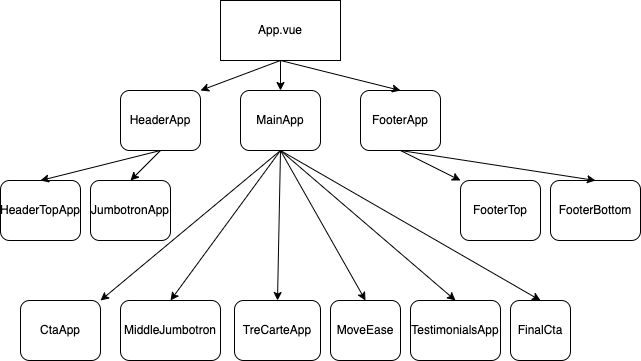

The diagram above was exported from draw.io. Its source (the exported page's mxGraphModel, read from the mxfile embedded in the PNG):
<mxGraphModel dx="1018" dy="588" grid="1" gridSize="10" guides="1" tooltips="1" connect="1" arrows="1" fold="1" page="1" pageScale="1" pageWidth="827" pageHeight="1169" math="0" shadow="0">
  <root>
    <mxCell id="0" />
    <mxCell id="1" parent="0" />
    <mxCell id="LKfaXtM0sbWCj9PLnQH_-1" value="App.vue" style="rounded=0;whiteSpace=wrap;html=1;" vertex="1" parent="1">
      <mxGeometry x="340" y="30" width="120" height="60" as="geometry" />
    </mxCell>
    <mxCell id="LKfaXtM0sbWCj9PLnQH_-2" value="HeaderApp" style="rounded=1;whiteSpace=wrap;html=1;" vertex="1" parent="1">
      <mxGeometry x="240" y="120" width="80" height="60" as="geometry" />
    </mxCell>
    <mxCell id="LKfaXtM0sbWCj9PLnQH_-3" value="MainApp" style="rounded=1;whiteSpace=wrap;html=1;" vertex="1" parent="1">
      <mxGeometry x="360" y="120" width="80" height="60" as="geometry" />
    </mxCell>
    <mxCell id="LKfaXtM0sbWCj9PLnQH_-4" value="FooterApp" style="rounded=1;whiteSpace=wrap;html=1;" vertex="1" parent="1">
      <mxGeometry x="480" y="120" width="80" height="60" as="geometry" />
    </mxCell>
    <mxCell id="LKfaXtM0sbWCj9PLnQH_-5" value="" style="endArrow=classic;html=1;rounded=0;exitX=0.5;exitY=1;exitDx=0;exitDy=0;entryX=1;entryY=0;entryDx=0;entryDy=0;" edge="1" parent="1" source="LKfaXtM0sbWCj9PLnQH_-1" target="LKfaXtM0sbWCj9PLnQH_-2">
      <mxGeometry width="50" height="50" relative="1" as="geometry">
        <mxPoint x="460" y="300" as="sourcePoint" />
        <mxPoint x="510" y="250" as="targetPoint" />
      </mxGeometry>
    </mxCell>
    <mxCell id="LKfaXtM0sbWCj9PLnQH_-6" value="" style="endArrow=classic;html=1;rounded=0;exitX=0.5;exitY=1;exitDx=0;exitDy=0;entryX=0.5;entryY=0;entryDx=0;entryDy=0;" edge="1" parent="1" source="LKfaXtM0sbWCj9PLnQH_-1" target="LKfaXtM0sbWCj9PLnQH_-3">
      <mxGeometry width="50" height="50" relative="1" as="geometry">
        <mxPoint x="460" y="300" as="sourcePoint" />
        <mxPoint x="510" y="250" as="targetPoint" />
      </mxGeometry>
    </mxCell>
    <mxCell id="LKfaXtM0sbWCj9PLnQH_-7" value="" style="endArrow=classic;html=1;rounded=0;exitX=0.5;exitY=1;exitDx=0;exitDy=0;entryX=0.5;entryY=0;entryDx=0;entryDy=0;" edge="1" parent="1" source="LKfaXtM0sbWCj9PLnQH_-1" target="LKfaXtM0sbWCj9PLnQH_-4">
      <mxGeometry width="50" height="50" relative="1" as="geometry">
        <mxPoint x="460" y="300" as="sourcePoint" />
        <mxPoint x="510" y="250" as="targetPoint" />
      </mxGeometry>
    </mxCell>
    <mxCell id="LKfaXtM0sbWCj9PLnQH_-8" value="HeaderTopApp" style="rounded=1;whiteSpace=wrap;html=1;" vertex="1" parent="1">
      <mxGeometry x="120" y="210" width="80" height="60" as="geometry" />
    </mxCell>
    <mxCell id="LKfaXtM0sbWCj9PLnQH_-9" value="JumbotronApp" style="rounded=1;whiteSpace=wrap;html=1;" vertex="1" parent="1">
      <mxGeometry x="210" y="210" width="80" height="60" as="geometry" />
    </mxCell>
    <mxCell id="LKfaXtM0sbWCj9PLnQH_-10" value="" style="endArrow=classic;html=1;rounded=0;exitX=0.5;exitY=1;exitDx=0;exitDy=0;entryX=0.5;entryY=0;entryDx=0;entryDy=0;" edge="1" parent="1" source="LKfaXtM0sbWCj9PLnQH_-2" target="LKfaXtM0sbWCj9PLnQH_-8">
      <mxGeometry width="50" height="50" relative="1" as="geometry">
        <mxPoint x="460" y="300" as="sourcePoint" />
        <mxPoint x="510" y="250" as="targetPoint" />
      </mxGeometry>
    </mxCell>
    <mxCell id="LKfaXtM0sbWCj9PLnQH_-11" value="" style="endArrow=classic;html=1;rounded=0;exitX=0.5;exitY=1;exitDx=0;exitDy=0;entryX=0.5;entryY=0;entryDx=0;entryDy=0;" edge="1" parent="1" source="LKfaXtM0sbWCj9PLnQH_-2" target="LKfaXtM0sbWCj9PLnQH_-9">
      <mxGeometry width="50" height="50" relative="1" as="geometry">
        <mxPoint x="460" y="300" as="sourcePoint" />
        <mxPoint x="510" y="250" as="targetPoint" />
      </mxGeometry>
    </mxCell>
    <mxCell id="LKfaXtM0sbWCj9PLnQH_-12" value="CtaApp" style="rounded=1;whiteSpace=wrap;html=1;" vertex="1" parent="1">
      <mxGeometry x="140" y="330" width="80" height="60" as="geometry" />
    </mxCell>
    <mxCell id="LKfaXtM0sbWCj9PLnQH_-14" value="" style="endArrow=classic;html=1;rounded=0;exitX=0.5;exitY=1;exitDx=0;exitDy=0;entryX=1;entryY=0;entryDx=0;entryDy=0;" edge="1" parent="1" source="LKfaXtM0sbWCj9PLnQH_-3" target="LKfaXtM0sbWCj9PLnQH_-12">
      <mxGeometry width="50" height="50" relative="1" as="geometry">
        <mxPoint x="460" y="300" as="sourcePoint" />
        <mxPoint x="510" y="250" as="targetPoint" />
      </mxGeometry>
    </mxCell>
    <mxCell id="LKfaXtM0sbWCj9PLnQH_-15" value="MiddleJumbotron" style="rounded=1;whiteSpace=wrap;html=1;" vertex="1" parent="1">
      <mxGeometry x="240" y="330" width="100" height="60" as="geometry" />
    </mxCell>
    <mxCell id="LKfaXtM0sbWCj9PLnQH_-16" value="" style="endArrow=classic;html=1;rounded=0;entryX=0.5;entryY=0;entryDx=0;entryDy=0;" edge="1" parent="1" target="LKfaXtM0sbWCj9PLnQH_-15">
      <mxGeometry width="50" height="50" relative="1" as="geometry">
        <mxPoint x="400" y="180" as="sourcePoint" />
        <mxPoint x="510" y="250" as="targetPoint" />
      </mxGeometry>
    </mxCell>
    <mxCell id="LKfaXtM0sbWCj9PLnQH_-17" value="TreCarteApp" style="rounded=1;whiteSpace=wrap;html=1;" vertex="1" parent="1">
      <mxGeometry x="354" y="330" width="86" height="60" as="geometry" />
    </mxCell>
    <mxCell id="LKfaXtM0sbWCj9PLnQH_-18" value="" style="endArrow=classic;html=1;rounded=0;exitX=0.5;exitY=1;exitDx=0;exitDy=0;entryX=0.5;entryY=0;entryDx=0;entryDy=0;" edge="1" parent="1" source="LKfaXtM0sbWCj9PLnQH_-3" target="LKfaXtM0sbWCj9PLnQH_-17">
      <mxGeometry width="50" height="50" relative="1" as="geometry">
        <mxPoint x="460" y="300" as="sourcePoint" />
        <mxPoint x="510" y="250" as="targetPoint" />
      </mxGeometry>
    </mxCell>
    <mxCell id="LKfaXtM0sbWCj9PLnQH_-19" value="MoveEase" style="rounded=1;whiteSpace=wrap;html=1;" vertex="1" parent="1">
      <mxGeometry x="450" y="330" width="70" height="60" as="geometry" />
    </mxCell>
    <mxCell id="LKfaXtM0sbWCj9PLnQH_-20" value="" style="endArrow=classic;html=1;rounded=0;exitX=0.5;exitY=1;exitDx=0;exitDy=0;entryX=0.5;entryY=0;entryDx=0;entryDy=0;" edge="1" parent="1" source="LKfaXtM0sbWCj9PLnQH_-3" target="LKfaXtM0sbWCj9PLnQH_-19">
      <mxGeometry width="50" height="50" relative="1" as="geometry">
        <mxPoint x="460" y="300" as="sourcePoint" />
        <mxPoint x="510" y="250" as="targetPoint" />
      </mxGeometry>
    </mxCell>
    <mxCell id="LKfaXtM0sbWCj9PLnQH_-21" value="TestimonialsApp" style="rounded=1;whiteSpace=wrap;html=1;" vertex="1" parent="1">
      <mxGeometry x="530" y="330" width="90" height="60" as="geometry" />
    </mxCell>
    <mxCell id="LKfaXtM0sbWCj9PLnQH_-22" value="" style="endArrow=classic;html=1;rounded=0;exitX=0.5;exitY=1;exitDx=0;exitDy=0;entryX=0.5;entryY=0;entryDx=0;entryDy=0;" edge="1" parent="1" source="LKfaXtM0sbWCj9PLnQH_-3" target="LKfaXtM0sbWCj9PLnQH_-21">
      <mxGeometry width="50" height="50" relative="1" as="geometry">
        <mxPoint x="460" y="300" as="sourcePoint" />
        <mxPoint x="510" y="250" as="targetPoint" />
      </mxGeometry>
    </mxCell>
    <mxCell id="LKfaXtM0sbWCj9PLnQH_-23" value="FinalCta" style="rounded=1;whiteSpace=wrap;html=1;" vertex="1" parent="1">
      <mxGeometry x="630" y="330" width="60" height="60" as="geometry" />
    </mxCell>
    <mxCell id="LKfaXtM0sbWCj9PLnQH_-24" value="" style="endArrow=classic;html=1;rounded=0;entryX=0.5;entryY=0;entryDx=0;entryDy=0;" edge="1" parent="1" target="LKfaXtM0sbWCj9PLnQH_-23">
      <mxGeometry width="50" height="50" relative="1" as="geometry">
        <mxPoint x="400" y="180" as="sourcePoint" />
        <mxPoint x="510" y="250" as="targetPoint" />
      </mxGeometry>
    </mxCell>
    <mxCell id="LKfaXtM0sbWCj9PLnQH_-25" value="FooterTop" style="rounded=1;whiteSpace=wrap;html=1;" vertex="1" parent="1">
      <mxGeometry x="580" y="210" width="80" height="60" as="geometry" />
    </mxCell>
    <mxCell id="LKfaXtM0sbWCj9PLnQH_-26" value="FooterBottom" style="rounded=1;whiteSpace=wrap;html=1;" vertex="1" parent="1">
      <mxGeometry x="670" y="210" width="90" height="60" as="geometry" />
    </mxCell>
    <mxCell id="LKfaXtM0sbWCj9PLnQH_-27" value="" style="endArrow=classic;html=1;rounded=0;exitX=0.5;exitY=1;exitDx=0;exitDy=0;entryX=0;entryY=0;entryDx=0;entryDy=0;" edge="1" parent="1" source="LKfaXtM0sbWCj9PLnQH_-4" target="LKfaXtM0sbWCj9PLnQH_-25">
      <mxGeometry width="50" height="50" relative="1" as="geometry">
        <mxPoint x="430" y="300" as="sourcePoint" />
        <mxPoint x="480" y="250" as="targetPoint" />
      </mxGeometry>
    </mxCell>
    <mxCell id="LKfaXtM0sbWCj9PLnQH_-28" value="" style="endArrow=classic;html=1;rounded=0;entryX=0.5;entryY=0;entryDx=0;entryDy=0;" edge="1" parent="1" target="LKfaXtM0sbWCj9PLnQH_-26">
      <mxGeometry width="50" height="50" relative="1" as="geometry">
        <mxPoint x="520" y="180" as="sourcePoint" />
        <mxPoint x="480" y="250" as="targetPoint" />
      </mxGeometry>
    </mxCell>
  </root>
</mxGraphModel>